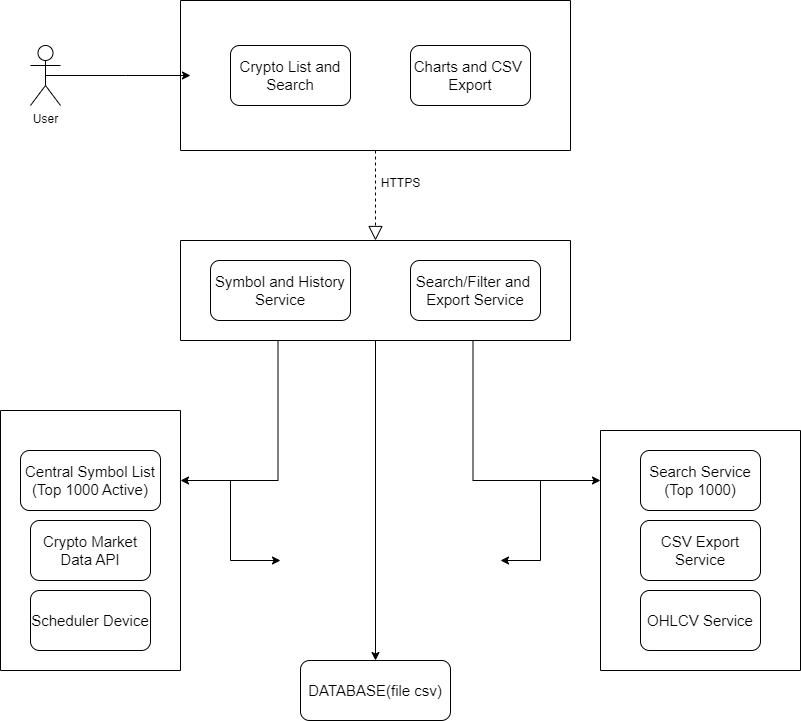

The diagram above was exported from draw.io. Its source (the exported page's mxGraphModel, read from the mxfile embedded in the PNG):
<mxGraphModel dx="1404" dy="614" grid="1" gridSize="10" guides="1" tooltips="1" connect="1" arrows="1" fold="1" page="1" pageScale="1" pageWidth="850" pageHeight="1100" math="0" shadow="0">
  <root>
    <mxCell id="0" />
    <mxCell id="1" parent="0" />
    <mxCell id="gPch1r0hk09AY63MXDZJ-7" value="&lt;font style=&quot;font-size: 15px;&quot;&gt;DATABASE(file csv)&lt;/font&gt;" style="rounded=1;whiteSpace=wrap;html=1;" parent="1" vertex="1">
      <mxGeometry x="280" y="730" width="150" height="60" as="geometry" />
    </mxCell>
    <mxCell id="gPch1r0hk09AY63MXDZJ-9" value="" style="swimlane;startSize=0;" parent="1" vertex="1">
      <mxGeometry x="160" y="70" width="390" height="150" as="geometry" />
    </mxCell>
    <mxCell id="gPch1r0hk09AY63MXDZJ-1" value="&lt;font style=&quot;font-size: 15px;&quot;&gt;Crypto List and Search&lt;/font&gt;" style="rounded=1;whiteSpace=wrap;html=1;" parent="gPch1r0hk09AY63MXDZJ-9" vertex="1">
      <mxGeometry x="50" y="45" width="120" height="60" as="geometry" />
    </mxCell>
    <mxCell id="gPch1r0hk09AY63MXDZJ-2" value="&lt;font style=&quot;font-size: 15px;&quot;&gt;Charts and CSV&amp;nbsp;&lt;br&gt;Export&lt;/font&gt;" style="rounded=1;whiteSpace=wrap;html=1;" parent="gPch1r0hk09AY63MXDZJ-9" vertex="1">
      <mxGeometry x="230" y="45" width="120" height="60" as="geometry" />
    </mxCell>
    <mxCell id="a-f3UiWEln5y0CCE0euV-4" style="edgeStyle=orthogonalEdgeStyle;rounded=0;orthogonalLoop=1;jettySize=auto;html=1;exitX=0.5;exitY=1;exitDx=0;exitDy=0;entryX=0.5;entryY=0;entryDx=0;entryDy=0;" parent="1" source="gPch1r0hk09AY63MXDZJ-10" target="gPch1r0hk09AY63MXDZJ-7" edge="1">
      <mxGeometry relative="1" as="geometry" />
    </mxCell>
    <mxCell id="a-f3UiWEln5y0CCE0euV-5" style="edgeStyle=orthogonalEdgeStyle;rounded=0;orthogonalLoop=1;jettySize=auto;html=1;exitX=0.25;exitY=1;exitDx=0;exitDy=0;" parent="1" source="gPch1r0hk09AY63MXDZJ-10" edge="1">
      <mxGeometry relative="1" as="geometry">
        <mxPoint x="160" y="550" as="targetPoint" />
        <Array as="points">
          <mxPoint x="258" y="550" />
        </Array>
      </mxGeometry>
    </mxCell>
    <mxCell id="a-f3UiWEln5y0CCE0euV-6" style="edgeStyle=orthogonalEdgeStyle;rounded=0;orthogonalLoop=1;jettySize=auto;html=1;exitX=0.75;exitY=1;exitDx=0;exitDy=0;" parent="1" source="gPch1r0hk09AY63MXDZJ-10" edge="1">
      <mxGeometry relative="1" as="geometry">
        <mxPoint x="580" y="550" as="targetPoint" />
        <Array as="points">
          <mxPoint x="452" y="550" />
        </Array>
      </mxGeometry>
    </mxCell>
    <mxCell id="gPch1r0hk09AY63MXDZJ-10" value="" style="swimlane;startSize=0;" parent="1" vertex="1">
      <mxGeometry x="160" y="310" width="390" height="100" as="geometry" />
    </mxCell>
    <mxCell id="gPch1r0hk09AY63MXDZJ-3" value="&lt;font style=&quot;font-size: 15px;&quot;&gt;Symbol and History&lt;br&gt;Service&lt;/font&gt;" style="rounded=1;whiteSpace=wrap;html=1;" parent="gPch1r0hk09AY63MXDZJ-10" vertex="1">
      <mxGeometry x="30" y="20" width="140" height="60" as="geometry" />
    </mxCell>
    <mxCell id="gPch1r0hk09AY63MXDZJ-4" value="&lt;font style=&quot;font-size: 15px;&quot;&gt;Search/Filter and&amp;nbsp;&lt;br&gt;Export Service&lt;/font&gt;" style="rounded=1;whiteSpace=wrap;html=1;" parent="gPch1r0hk09AY63MXDZJ-10" vertex="1">
      <mxGeometry x="230" y="20" width="130" height="60" as="geometry" />
    </mxCell>
    <mxCell id="a-f3UiWEln5y0CCE0euV-19" style="edgeStyle=orthogonalEdgeStyle;rounded=0;orthogonalLoop=1;jettySize=auto;html=1;exitX=0.5;exitY=0.5;exitDx=0;exitDy=0;exitPerimeter=0;" parent="1" source="a-f3UiWEln5y0CCE0euV-1" edge="1">
      <mxGeometry relative="1" as="geometry">
        <mxPoint x="170" y="145" as="targetPoint" />
      </mxGeometry>
    </mxCell>
    <mxCell id="a-f3UiWEln5y0CCE0euV-1" value="User" style="shape=umlActor;verticalLabelPosition=bottom;verticalAlign=top;html=1;outlineConnect=0;" parent="1" vertex="1">
      <mxGeometry x="10" y="115" width="30" height="60" as="geometry" />
    </mxCell>
    <mxCell id="a-f3UiWEln5y0CCE0euV-3" value="" style="endArrow=block;dashed=1;endFill=0;endSize=12;html=1;rounded=0;exitX=0.5;exitY=1;exitDx=0;exitDy=0;entryX=0.5;entryY=0;entryDx=0;entryDy=0;" parent="1" source="gPch1r0hk09AY63MXDZJ-9" target="gPch1r0hk09AY63MXDZJ-10" edge="1">
      <mxGeometry width="160" relative="1" as="geometry">
        <mxPoint x="270" y="380" as="sourcePoint" />
        <mxPoint x="430" y="380" as="targetPoint" />
      </mxGeometry>
    </mxCell>
    <mxCell id="a-f3UiWEln5y0CCE0euV-7" value="" style="endArrow=classic;html=1;rounded=0;" parent="1" edge="1">
      <mxGeometry width="50" height="50" relative="1" as="geometry">
        <mxPoint x="210" y="550" as="sourcePoint" />
        <mxPoint x="260" y="630" as="targetPoint" />
        <Array as="points">
          <mxPoint x="210" y="630" />
        </Array>
      </mxGeometry>
    </mxCell>
    <mxCell id="a-f3UiWEln5y0CCE0euV-8" value="" style="endArrow=classic;html=1;rounded=0;" parent="1" edge="1">
      <mxGeometry width="50" height="50" relative="1" as="geometry">
        <mxPoint x="520" y="550" as="sourcePoint" />
        <mxPoint x="480" y="630" as="targetPoint" />
        <Array as="points">
          <mxPoint x="520" y="630" />
        </Array>
      </mxGeometry>
    </mxCell>
    <mxCell id="a-f3UiWEln5y0CCE0euV-11" value="&lt;font style=&quot;font-size: 15px;&quot;&gt;Crypto Market Data API&lt;/font&gt;" style="rounded=1;whiteSpace=wrap;html=1;" parent="1" vertex="1">
      <mxGeometry x="10" y="590" width="120" height="60" as="geometry" />
    </mxCell>
    <mxCell id="a-f3UiWEln5y0CCE0euV-12" value="&lt;font style=&quot;font-size: 15px;&quot;&gt;Scheduler Device&lt;/font&gt;" style="rounded=1;whiteSpace=wrap;html=1;" parent="1" vertex="1">
      <mxGeometry x="10" y="660" width="120" height="60" as="geometry" />
    </mxCell>
    <mxCell id="a-f3UiWEln5y0CCE0euV-15" value="" style="swimlane;startSize=0;" parent="1" vertex="1">
      <mxGeometry x="-20" y="480" width="180" height="260" as="geometry" />
    </mxCell>
    <mxCell id="gPch1r0hk09AY63MXDZJ-5" value="&lt;font style=&quot;font-size: 15px;&quot;&gt;Central Symbol List&lt;br&gt;(Top 1000 Active)&lt;/font&gt;" style="rounded=1;whiteSpace=wrap;html=1;" parent="a-f3UiWEln5y0CCE0euV-15" vertex="1">
      <mxGeometry x="20" y="40" width="140" height="60" as="geometry" />
    </mxCell>
    <mxCell id="a-f3UiWEln5y0CCE0euV-18" value="" style="swimlane;startSize=0;" parent="1" vertex="1">
      <mxGeometry x="580" y="500" width="200" height="240" as="geometry" />
    </mxCell>
    <mxCell id="gPch1r0hk09AY63MXDZJ-6" value="&lt;font style=&quot;font-size: 15px;&quot;&gt;Search Service (Top 1000)&lt;/font&gt;" style="rounded=1;whiteSpace=wrap;html=1;" parent="a-f3UiWEln5y0CCE0euV-18" vertex="1">
      <mxGeometry x="40" y="20" width="120" height="60" as="geometry" />
    </mxCell>
    <mxCell id="a-f3UiWEln5y0CCE0euV-14" value="&lt;font style=&quot;font-size: 15px;&quot;&gt;CSV Export Service&lt;/font&gt;" style="rounded=1;whiteSpace=wrap;html=1;" parent="a-f3UiWEln5y0CCE0euV-18" vertex="1">
      <mxGeometry x="40" y="90" width="120" height="60" as="geometry" />
    </mxCell>
    <mxCell id="a-f3UiWEln5y0CCE0euV-13" value="&lt;font style=&quot;font-size: 15px;&quot;&gt;OHLCV Service&lt;/font&gt;" style="rounded=1;whiteSpace=wrap;html=1;" parent="a-f3UiWEln5y0CCE0euV-18" vertex="1">
      <mxGeometry x="40" y="160" width="120" height="60" as="geometry" />
    </mxCell>
    <mxCell id="g6Ug2znmgq4d3J6vTfEa-1" value="HTTPS" style="text;html=1;align=center;verticalAlign=middle;resizable=0;points=[];autosize=1;strokeColor=none;fillColor=none;" parent="1" vertex="1">
      <mxGeometry x="350" y="238" width="60" height="30" as="geometry" />
    </mxCell>
  </root>
</mxGraphModel>